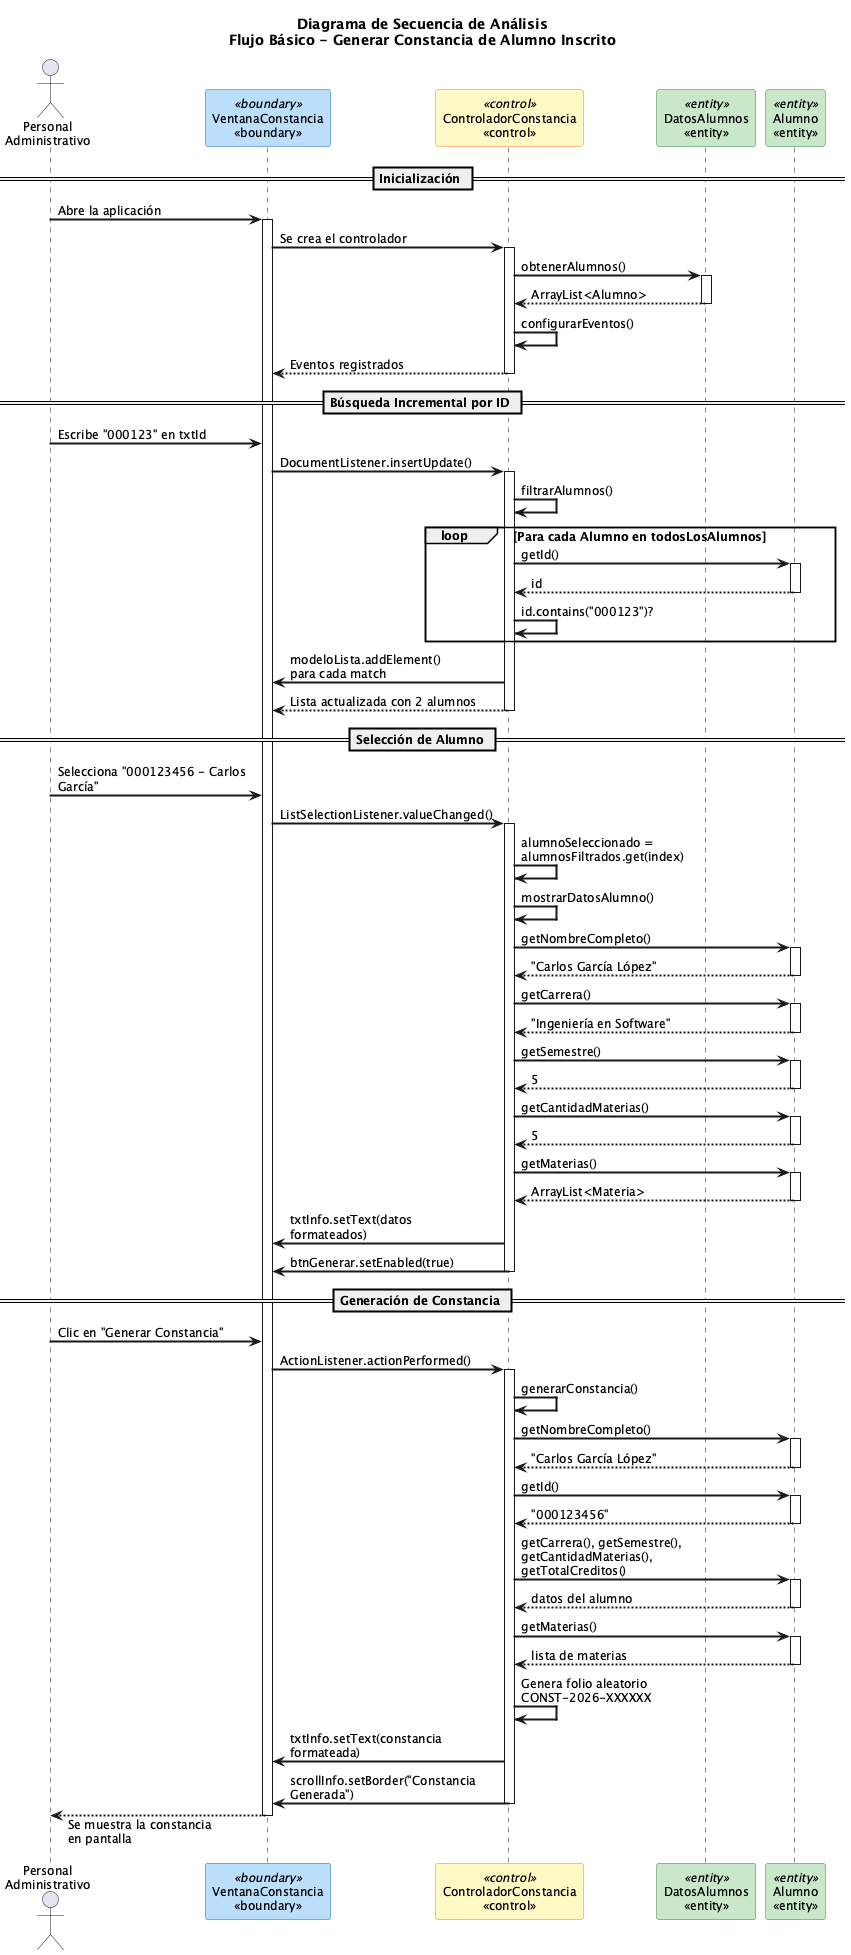

The diagram above was rendered by PlantUML. Its source (embedded in the PNG):
@startuml
skinparam backgroundColor #FEFEFE
skinparam defaultFontSize 12
skinparam sequenceMessageFontSize 12
skinparam sequenceParticipantFontSize 12
skinparam sequenceArrowThickness 2
skinparam responseMessageBelowArrow true
skinparam maxMessageSize 200

skinparam participant {
    BackgroundColor<<boundary>> #BBDEFB
    BorderColor<<boundary>> #1565C0
    BackgroundColor<<control>> #FFF9C4
    BorderColor<<control>> #F57F17
    BackgroundColor<<entity>> #C8E6C9
    BorderColor<<entity>> #2E7D32
}

title Diagrama de Secuencia de Análisis\nFlujo Básico - Generar Constancia de Alumno Inscrito

actor "Personal\nAdministrativo" as Actor

participant "VentanaConstancia\n<<boundary>>" as Vista <<boundary>>
participant "ControladorConstancia\n<<control>>" as Ctrl <<control>>
participant "DatosAlumnos\n<<entity>>" as Datos <<entity>>
participant "Alumno\n<<entity>>" as Alumno <<entity>>

== Inicialización ==
Actor -> Vista : Abre la aplicación
activate Vista
Vista -> Ctrl : Se crea el controlador
activate Ctrl
Ctrl -> Datos : obtenerAlumnos()
activate Datos
Datos --> Ctrl : ArrayList<Alumno>
deactivate Datos
Ctrl -> Ctrl : configurarEventos()
Ctrl --> Vista : Eventos registrados
deactivate Ctrl

== Búsqueda Incremental por ID ==
Actor -> Vista : Escribe "000123" en txtId
Vista -> Ctrl : DocumentListener.insertUpdate()
activate Ctrl
Ctrl -> Ctrl : filtrarAlumnos()

loop Para cada Alumno en todosLosAlumnos
    Ctrl -> Alumno : getId()
    activate Alumno
    Alumno --> Ctrl : id
    deactivate Alumno
    Ctrl -> Ctrl : id.contains("000123")?
end

Ctrl -> Vista : modeloLista.addElement()\npara cada match
Ctrl --> Vista : Lista actualizada con 2 alumnos
deactivate Ctrl

== Selección de Alumno ==
Actor -> Vista : Selecciona "000123456 - Carlos García"
Vista -> Ctrl : ListSelectionListener.valueChanged()
activate Ctrl
Ctrl -> Ctrl : alumnoSeleccionado = alumnosFiltrados.get(index)
Ctrl -> Ctrl : mostrarDatosAlumno()
Ctrl -> Alumno : getNombreCompleto()
activate Alumno
Alumno --> Ctrl : "Carlos García López"
deactivate Alumno
Ctrl -> Alumno : getCarrera()
activate Alumno
Alumno --> Ctrl : "Ingeniería en Software"
deactivate Alumno
Ctrl -> Alumno : getSemestre()
activate Alumno
Alumno --> Ctrl : 5
deactivate Alumno
Ctrl -> Alumno : getCantidadMaterias()
activate Alumno
Alumno --> Ctrl : 5
deactivate Alumno
Ctrl -> Alumno : getMaterias()
activate Alumno
Alumno --> Ctrl : ArrayList<Materia>
deactivate Alumno
Ctrl -> Vista : txtInfo.setText(datos formateados)
Ctrl -> Vista : btnGenerar.setEnabled(true)
deactivate Ctrl

== Generación de Constancia ==
Actor -> Vista : Clic en "Generar Constancia"
Vista -> Ctrl : ActionListener.actionPerformed()
activate Ctrl
Ctrl -> Ctrl : generarConstancia()
Ctrl -> Alumno : getNombreCompleto()
activate Alumno
Alumno --> Ctrl : "Carlos García López"
deactivate Alumno
Ctrl -> Alumno : getId()
activate Alumno
Alumno --> Ctrl : "000123456"
deactivate Alumno
Ctrl -> Alumno : getCarrera(), getSemestre(),\ngetCantidadMaterias(), getTotalCreditos()
activate Alumno
Alumno --> Ctrl : datos del alumno
deactivate Alumno
Ctrl -> Alumno : getMaterias()
activate Alumno
Alumno --> Ctrl : lista de materias
deactivate Alumno
Ctrl -> Ctrl : Genera folio aleatorio\nCONST-2026-XXXXXX
Ctrl -> Vista : txtInfo.setText(constancia formateada)
Ctrl -> Vista : scrollInfo.setBorder("Constancia Generada")
deactivate Ctrl

Actor <-- Vista : Se muestra la constancia\nen pantalla
deactivate Vista
@enduml